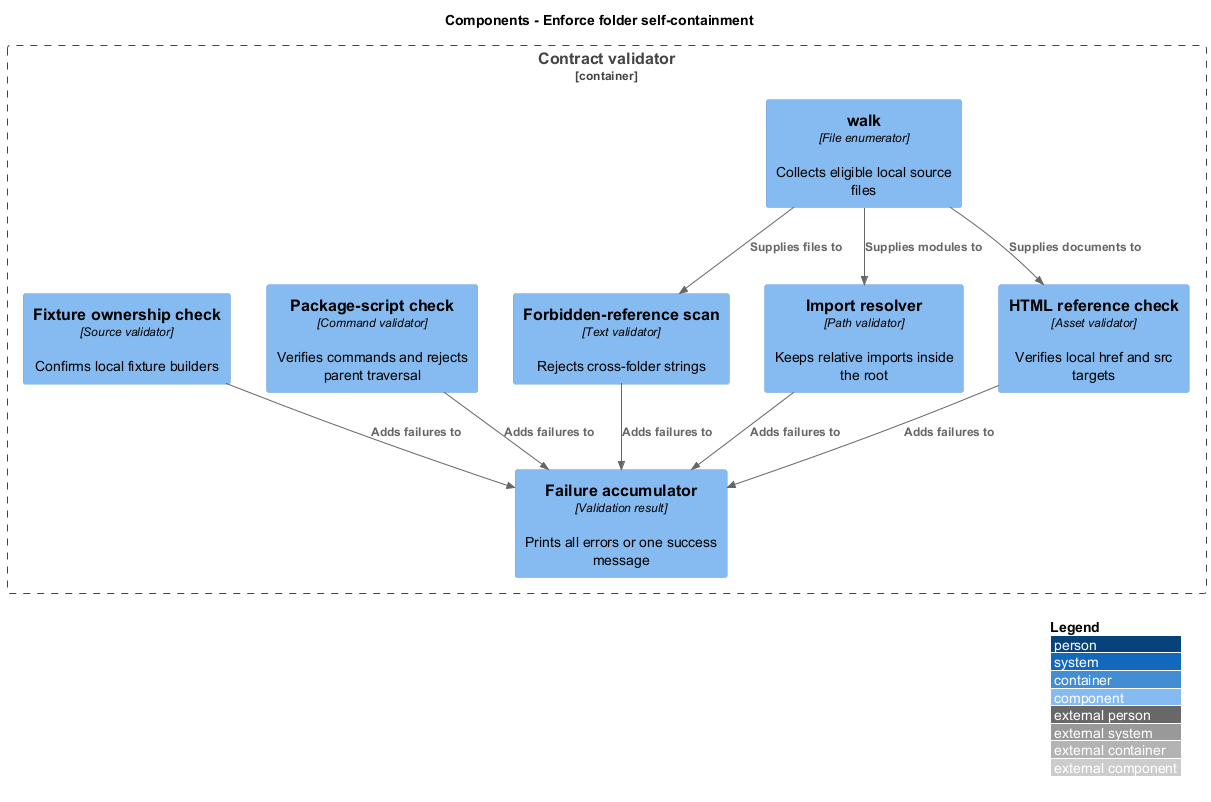

The diagram above was rendered by PlantUML. Its source (embedded in the PNG):
@startuml
!include <C4/C4_Component>
LAYOUT_WITH_LEGEND()
title Components - Enforce folder self-containment
Container_Boundary(validation, "Contract validator") {
  Component(walk, "walk", "File enumerator", "Collects eligible local source files")
  Component(text, "Forbidden-reference scan", "Text validator", "Rejects cross-folder strings")
  Component(imports, "Import resolver", "Path validator", "Keeps relative imports inside the root")
  Component(html, "HTML reference check", "Asset validator", "Verifies local href and src targets")
  Component(scripts, "Package-script check", "Command validator", "Verifies commands and rejects parent traversal")
  Component(fixtures, "Fixture ownership check", "Source validator", "Confirms local fixture builders")
  Component(result, "Failure accumulator", "Validation result", "Prints all errors or one success message")
}
Rel(walk, text, "Supplies files to")
Rel(walk, imports, "Supplies modules to")
Rel(walk, html, "Supplies documents to")
Rel(scripts, result, "Adds failures to")
Rel(fixtures, result, "Adds failures to")
Rel(text, result, "Adds failures to")
Rel(imports, result, "Adds failures to")
Rel(html, result, "Adds failures to")
@enduml